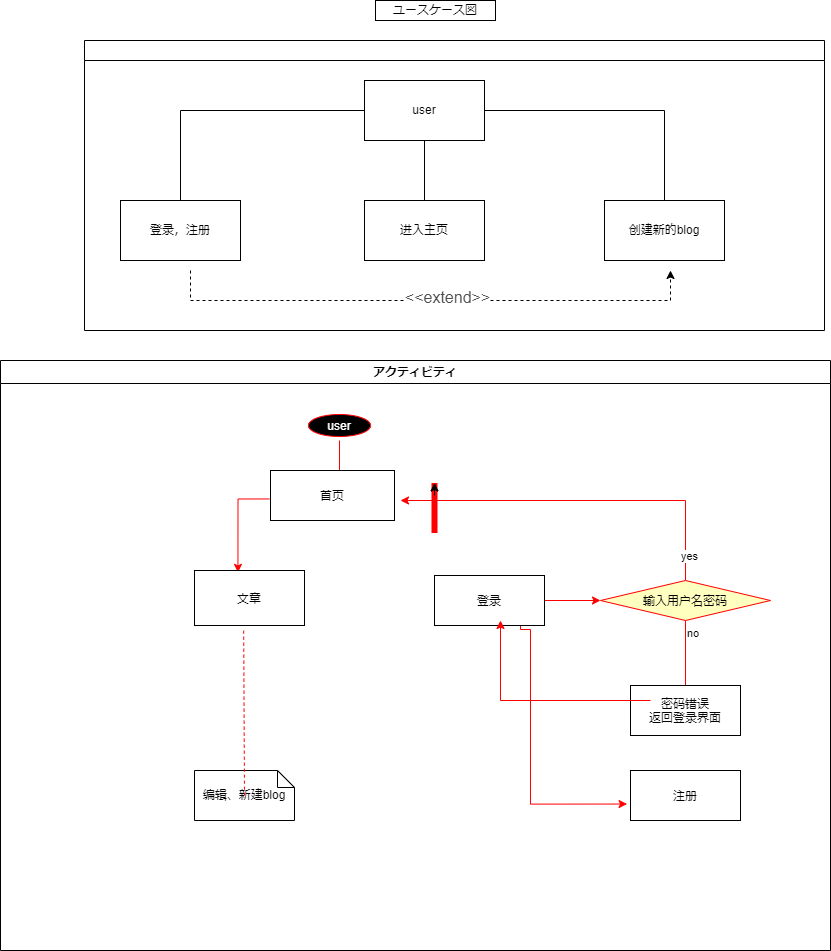

The diagram above was exported from draw.io. Its source (the exported page's mxGraphModel, read from the mxfile embedded in the PNG):
<mxGraphModel dx="1865" dy="547" grid="1" gridSize="10" guides="1" tooltips="1" connect="1" arrows="1" fold="1" page="1" pageScale="1" pageWidth="827" pageHeight="1169" math="0" shadow="0">
  <root>
    <mxCell id="0" />
    <mxCell id="1" parent="0" />
    <mxCell id="dNxyNK7c78bLwvsdeMH5-11" value="" style="swimlane;html=1;startSize=20;horizontal=1;containerType=tree;glass=0;" parent="1" vertex="1">
      <mxGeometry x="44" y="90" width="740" height="290" as="geometry" />
    </mxCell>
    <mxCell id="MEE-5n64z5JgvB7CfafD-5" style="edgeStyle=orthogonalEdgeStyle;rounded=0;orthogonalLoop=1;jettySize=auto;html=1;entryX=0.5;entryY=0;entryDx=0;entryDy=0;" parent="dNxyNK7c78bLwvsdeMH5-11" source="MEE-5n64z5JgvB7CfafD-4" target="MEE-5n64z5JgvB7CfafD-2" edge="1">
      <mxGeometry relative="1" as="geometry" />
    </mxCell>
    <mxCell id="MEE-5n64z5JgvB7CfafD-7" style="edgeStyle=orthogonalEdgeStyle;rounded=0;orthogonalLoop=1;jettySize=auto;html=1;entryX=0.5;entryY=0;entryDx=0;entryDy=0;" parent="dNxyNK7c78bLwvsdeMH5-11" source="MEE-5n64z5JgvB7CfafD-4" target="MEE-5n64z5JgvB7CfafD-1" edge="1">
      <mxGeometry relative="1" as="geometry" />
    </mxCell>
    <mxCell id="MEE-5n64z5JgvB7CfafD-59" style="edgeStyle=orthogonalEdgeStyle;rounded=0;orthogonalLoop=1;jettySize=auto;html=1;entryX=0.5;entryY=0;entryDx=0;entryDy=0;" parent="dNxyNK7c78bLwvsdeMH5-11" source="MEE-5n64z5JgvB7CfafD-4" target="MEE-5n64z5JgvB7CfafD-58" edge="1">
      <mxGeometry relative="1" as="geometry" />
    </mxCell>
    <mxCell id="MEE-5n64z5JgvB7CfafD-4" value="user" style="rounded=0;whiteSpace=wrap;html=1;" parent="dNxyNK7c78bLwvsdeMH5-11" vertex="1">
      <mxGeometry x="280" y="40" width="120" height="60" as="geometry" />
    </mxCell>
    <mxCell id="MEE-5n64z5JgvB7CfafD-2" value="进入主页" style="rounded=0;whiteSpace=wrap;html=1;" parent="dNxyNK7c78bLwvsdeMH5-11" vertex="1">
      <mxGeometry x="280" y="160" width="120" height="60" as="geometry" />
    </mxCell>
    <mxCell id="MEE-5n64z5JgvB7CfafD-1" value="创建新的blog" style="rounded=0;whiteSpace=wrap;html=1;" parent="dNxyNK7c78bLwvsdeMH5-11" vertex="1">
      <mxGeometry x="520" y="160" width="120" height="60" as="geometry" />
    </mxCell>
    <mxCell id="MEE-5n64z5JgvB7CfafD-58" value="登录，注册" style="rounded=0;whiteSpace=wrap;html=1;" parent="dNxyNK7c78bLwvsdeMH5-11" vertex="1">
      <mxGeometry x="36" y="160" width="120" height="60" as="geometry" />
    </mxCell>
    <mxCell id="MEE-5n64z5JgvB7CfafD-8" value="ユースケース図" style="whiteSpace=wrap;html=1;" parent="1" vertex="1">
      <mxGeometry x="335" y="50" width="120" height="20" as="geometry" />
    </mxCell>
    <mxCell id="MEE-5n64z5JgvB7CfafD-18" value="アクティビティ" style="swimlane;whiteSpace=wrap" parent="1" vertex="1">
      <mxGeometry x="-40" y="410" width="830" height="590" as="geometry" />
    </mxCell>
    <mxCell id="MEE-5n64z5JgvB7CfafD-19" value="user" style="ellipse;shape=startState;fillColor=#000000;strokeColor=#ff0000;fontColor=#FFFFFF;" parent="MEE-5n64z5JgvB7CfafD-18" vertex="1">
      <mxGeometry x="304" y="50" width="70" height="30" as="geometry" />
    </mxCell>
    <mxCell id="MEE-5n64z5JgvB7CfafD-20" value="" style="edgeStyle=elbowEdgeStyle;elbow=horizontal;verticalAlign=bottom;endArrow=open;endSize=8;strokeColor=#FF0000;endFill=1;rounded=0" parent="MEE-5n64z5JgvB7CfafD-18" source="MEE-5n64z5JgvB7CfafD-19" edge="1">
      <mxGeometry x="40" y="20" as="geometry">
        <mxPoint x="340" y="120" as="targetPoint" />
        <Array as="points">
          <mxPoint x="339" y="100" />
        </Array>
      </mxGeometry>
    </mxCell>
    <mxCell id="MEE-5n64z5JgvB7CfafD-73" style="edgeStyle=orthogonalEdgeStyle;rounded=0;orthogonalLoop=1;jettySize=auto;html=1;entryX=0.395;entryY=0.034;entryDx=0;entryDy=0;entryPerimeter=0;strokeColor=#FF0000;exitX=-0.009;exitY=0.569;exitDx=0;exitDy=0;exitPerimeter=0;" parent="MEE-5n64z5JgvB7CfafD-18" source="MEE-5n64z5JgvB7CfafD-21" target="MEE-5n64z5JgvB7CfafD-24" edge="1">
      <mxGeometry relative="1" as="geometry">
        <mxPoint x="260" y="135" as="sourcePoint" />
        <Array as="points">
          <mxPoint x="237" y="139" />
        </Array>
      </mxGeometry>
    </mxCell>
    <mxCell id="MEE-5n64z5JgvB7CfafD-21" value="首页" style="" parent="MEE-5n64z5JgvB7CfafD-18" vertex="1">
      <mxGeometry x="270" y="110" width="124" height="50" as="geometry" />
    </mxCell>
    <mxCell id="MEE-5n64z5JgvB7CfafD-70" style="edgeStyle=orthogonalEdgeStyle;rounded=0;orthogonalLoop=1;jettySize=auto;html=1;entryX=0;entryY=0.5;entryDx=0;entryDy=0;strokeColor=#FF0000;" parent="MEE-5n64z5JgvB7CfafD-18" target="MEE-5n64z5JgvB7CfafD-26" edge="1">
      <mxGeometry relative="1" as="geometry">
        <mxPoint x="540" y="240" as="sourcePoint" />
      </mxGeometry>
    </mxCell>
    <mxCell id="MEE-5n64z5JgvB7CfafD-71" style="edgeStyle=orthogonalEdgeStyle;rounded=0;orthogonalLoop=1;jettySize=auto;html=1;entryX=-0.031;entryY=0.671;entryDx=0;entryDy=0;entryPerimeter=0;strokeColor=#FF0000;" parent="MEE-5n64z5JgvB7CfafD-18" target="MEE-5n64z5JgvB7CfafD-61" edge="1">
      <mxGeometry relative="1" as="geometry">
        <mxPoint x="530" y="260" as="sourcePoint" />
        <Array as="points">
          <mxPoint x="520" y="269" />
          <mxPoint x="530" y="269" />
          <mxPoint x="530" y="443" />
        </Array>
      </mxGeometry>
    </mxCell>
    <mxCell id="MEE-5n64z5JgvB7CfafD-22" value="登录" style="" parent="MEE-5n64z5JgvB7CfafD-18" vertex="1">
      <mxGeometry x="434" y="215" width="110" height="50" as="geometry" />
    </mxCell>
    <mxCell id="MEE-5n64z5JgvB7CfafD-24" value="文章" style="" parent="MEE-5n64z5JgvB7CfafD-18" vertex="1">
      <mxGeometry x="194" y="210" width="110" height="55" as="geometry" />
    </mxCell>
    <mxCell id="MEE-5n64z5JgvB7CfafD-68" style="edgeStyle=orthogonalEdgeStyle;rounded=0;orthogonalLoop=1;jettySize=auto;html=1;strokeColor=#FF0000;" parent="MEE-5n64z5JgvB7CfafD-18" source="MEE-5n64z5JgvB7CfafD-26" edge="1">
      <mxGeometry relative="1" as="geometry">
        <mxPoint x="400" y="140" as="targetPoint" />
        <Array as="points">
          <mxPoint x="685" y="140" />
        </Array>
      </mxGeometry>
    </mxCell>
    <mxCell id="MEE-5n64z5JgvB7CfafD-76" value="yes" style="edgeLabel;html=1;align=center;verticalAlign=middle;resizable=0;points=[];" parent="MEE-5n64z5JgvB7CfafD-68" vertex="1" connectable="0">
      <mxGeometry x="-0.8614" y="-3" relative="1" as="geometry">
        <mxPoint as="offset" />
      </mxGeometry>
    </mxCell>
    <mxCell id="MEE-5n64z5JgvB7CfafD-26" value="输入用户名密码" style="rhombus;fillColor=#ffffc0;strokeColor=#ff0000;" parent="MEE-5n64z5JgvB7CfafD-18" vertex="1">
      <mxGeometry x="600" y="220" width="170" height="40" as="geometry" />
    </mxCell>
    <mxCell id="MEE-5n64z5JgvB7CfafD-28" value="no" style="edgeStyle=elbowEdgeStyle;elbow=horizontal;align=left;verticalAlign=top;endArrow=open;endSize=8;strokeColor=#FF0000;endFill=1;rounded=0" parent="MEE-5n64z5JgvB7CfafD-18" source="MEE-5n64z5JgvB7CfafD-26" target="MEE-5n64z5JgvB7CfafD-32" edge="1">
      <mxGeometry x="-1" relative="1" as="geometry">
        <mxPoint x="190" y="305" as="targetPoint" />
      </mxGeometry>
    </mxCell>
    <mxCell id="MEE-5n64z5JgvB7CfafD-32" value="密码错误&#10;返回登录界面" style="" parent="MEE-5n64z5JgvB7CfafD-18" vertex="1">
      <mxGeometry x="630" y="325" width="110" height="50" as="geometry" />
    </mxCell>
    <mxCell id="MEE-5n64z5JgvB7CfafD-33" value="编辑、新建blog" style="shape=note;whiteSpace=wrap;size=17;" parent="MEE-5n64z5JgvB7CfafD-18" vertex="1">
      <mxGeometry x="194" y="410" width="100" height="50" as="geometry" />
    </mxCell>
    <mxCell id="MEE-5n64z5JgvB7CfafD-34" value="" style="endArrow=none;strokeColor=#FF0000;endFill=0;rounded=0;dashed=1;exitX=0.447;exitY=1.094;exitDx=0;exitDy=0;exitPerimeter=0;" parent="MEE-5n64z5JgvB7CfafD-18" source="MEE-5n64z5JgvB7CfafD-24" target="MEE-5n64z5JgvB7CfafD-33" edge="1">
      <mxGeometry relative="1" as="geometry">
        <mxPoint x="230" y="310" as="sourcePoint" />
      </mxGeometry>
    </mxCell>
    <mxCell id="MEE-5n64z5JgvB7CfafD-61" value="注册" style="" parent="MEE-5n64z5JgvB7CfafD-18" vertex="1">
      <mxGeometry x="630" y="410" width="110" height="50" as="geometry" />
    </mxCell>
    <mxCell id="MEE-5n64z5JgvB7CfafD-30" value="" style="shape=line;strokeWidth=6;strokeColor=#ff0000;rotation=90" parent="MEE-5n64z5JgvB7CfafD-18" vertex="1">
      <mxGeometry x="409" y="140" width="50" height="15" as="geometry" />
    </mxCell>
    <mxCell id="MEE-5n64z5JgvB7CfafD-66" style="edgeStyle=orthogonalEdgeStyle;rounded=0;orthogonalLoop=1;jettySize=auto;html=1;exitX=0.25;exitY=0.5;exitDx=0;exitDy=0;exitPerimeter=0;entryX=0;entryY=0.5;entryDx=0;entryDy=0;entryPerimeter=0;" parent="MEE-5n64z5JgvB7CfafD-18" source="MEE-5n64z5JgvB7CfafD-30" target="MEE-5n64z5JgvB7CfafD-30" edge="1">
      <mxGeometry relative="1" as="geometry" />
    </mxCell>
    <mxCell id="MEE-5n64z5JgvB7CfafD-47" style="edgeStyle=orthogonalEdgeStyle;rounded=0;orthogonalLoop=1;jettySize=auto;html=1;dashed=1;startArrow=none;" parent="1" edge="1">
      <mxGeometry relative="1" as="geometry">
        <mxPoint x="630" y="320" as="targetPoint" />
        <mxPoint x="150" y="320" as="sourcePoint" />
        <Array as="points">
          <mxPoint x="150" y="350" />
          <mxPoint x="630" y="350" />
        </Array>
      </mxGeometry>
    </mxCell>
    <mxCell id="MEE-5n64z5JgvB7CfafD-48" value="&lt;span style=&quot;color: rgba(0 , 0 , 0 , 0) ; font-family: monospace ; font-size: 0px ; background-color: rgb(248 , 249 , 250)&quot;&gt;%3CmxGraphModel%3E%3Croot%3E%3CmxCell%20id%3D%220%22%2F%3E%3CmxCell%20id%3D%221%22%20parent%3D%220%22%2F%3E%3CmxCell%20id%3D%222%22%20value%3D%22%26lt%3Bspan%20style%3D%26quot%3Bcolor%3A%20rgb(77%20%2C%2077%20%2C%2077)%20%3B%20font-family%3A%20%2C%20%26amp%3B%2334%3Bsf%20ui%20text%26amp%3B%2334%3B%20%2C%20%26amp%3B%2334%3Barial%26amp%3B%2334%3B%20%2C%20%26amp%3B%2334%3Bpingfang%20sc%26amp%3B%2334%3B%20%2C%20%26amp%3B%2334%3Bhiragino%20sans%20gb%26amp%3B%2334%3B%20%2C%20%26amp%3B%2334%3Bmicrosoft%20yahei%26amp%3B%2334%3B%20%2C%20%26amp%3B%2334%3Bwenquanyi%20micro%20hei%26amp%3B%2334%3B%20%2C%20sans-serif%20%2C%20%26amp%3B%2334%3Bsimhei%26amp%3B%2334%3B%20%2C%20%26amp%3B%2334%3Bsimsun%26amp%3B%2334%3B%20%3B%20font-size%3A%2016px%20%3B%20background-color%3A%20rgb(255%20%2C%20255%20%2C%20255)%26quot%3B%26gt%3B%26amp%3Blt%3B%26amp%3Blt%3Binclude%26amp%3Bgt%3B%26amp%3Bgt%3B%26lt%3B%2Fspan%26gt%3B%22%20style%3D%22text%3Bhtml%3D1%3Balign%3Dcenter%3BverticalAlign%3Dmiddle%3Bresizable%3D0%3Bpoints%3D%5B%5D%3Bautosize%3D1%3BstrokeColor%3Dnone%3BfillColor%3Dnone%3B%22%20vertex%3D%221%22%20parent%3D%221%22%3E%3CmxGeometry%20x%3D%22100%22%20y%3D%22200%22%20width%3D%22100%22%20height%3D%2220%22%20as%3D%22geometry%22%2F%3E%3C%2FmxCell%3E%3C%2Froot%3E%3C%2FmxGraphModel%3E&lt;/span&gt;" style="edgeLabel;html=1;align=center;verticalAlign=middle;resizable=0;points=[];" parent="MEE-5n64z5JgvB7CfafD-47" vertex="1" connectable="0">
      <mxGeometry x="0.3189" y="-2" relative="1" as="geometry">
        <mxPoint x="-1" as="offset" />
      </mxGeometry>
    </mxCell>
    <mxCell id="MEE-5n64z5JgvB7CfafD-54" value="&lt;span style=&quot;color: rgb(77 , 77 , 77) ; font-family: , &amp;#34;sf ui text&amp;#34; , &amp;#34;arial&amp;#34; , &amp;#34;pingfang sc&amp;#34; , &amp;#34;hiragino sans gb&amp;#34; , &amp;#34;microsoft yahei&amp;#34; , &amp;#34;wenquanyi micro hei&amp;#34; , sans-serif , &amp;#34;simhei&amp;#34; , &amp;#34;simsun&amp;#34; ; font-size: 16px&quot;&gt;&amp;lt;&amp;lt;extend&amp;gt;&amp;gt;&lt;/span&gt;" style="edgeLabel;html=1;align=center;verticalAlign=middle;resizable=0;points=[];" parent="MEE-5n64z5JgvB7CfafD-47" vertex="1" connectable="0">
      <mxGeometry x="0.0632" y="4" relative="1" as="geometry">
        <mxPoint x="-1" as="offset" />
      </mxGeometry>
    </mxCell>
    <mxCell id="MEE-5n64z5JgvB7CfafD-69" style="edgeStyle=orthogonalEdgeStyle;rounded=0;orthogonalLoop=1;jettySize=auto;html=1;strokeColor=#FF0000;" parent="1" edge="1">
      <mxGeometry relative="1" as="geometry">
        <mxPoint x="460" y="670" as="targetPoint" />
        <mxPoint x="610" y="750" as="sourcePoint" />
      </mxGeometry>
    </mxCell>
  </root>
</mxGraphModel>